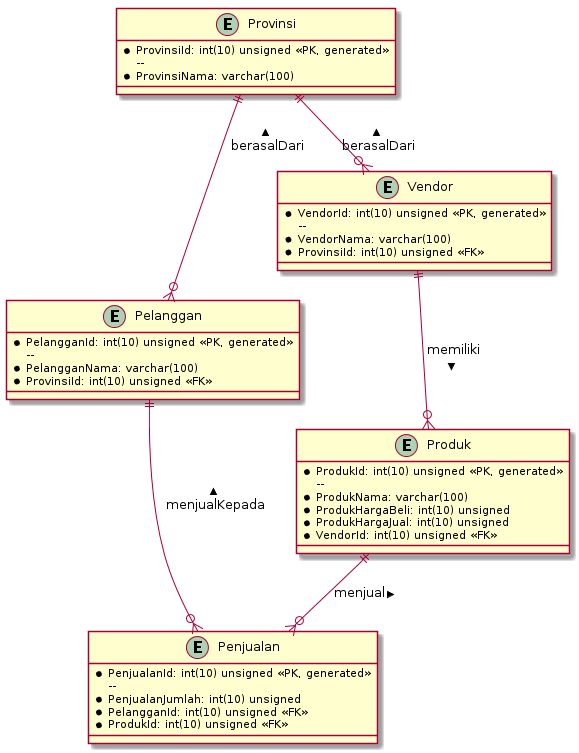

The diagram above was rendered by PlantUML. Its source (embedded in the PNG):
@startuml


entity "Provinsi" as Provinsi {
	*ProvinsiId: int(10) unsigned <<PK, generated>>
    --
    *ProvinsiNama: varchar(100)
}

entity "Pelanggan" as Pelanggan {
	*PelangganId: int(10) unsigned <<PK, generated>>
    --
    *PelangganNama: varchar(100)
    *ProvinsiId: int(10) unsigned <<FK>>
}

entity "Vendor" as Vendor {
	*VendorId: int(10) unsigned <<PK, generated>>
    --
    *VendorNama: varchar(100)
    *ProvinsiId: int(10) unsigned <<FK>>
}

entity "Produk" as Produk {
	*ProdukId: int(10) unsigned <<PK, generated>>
    --
    *ProdukNama: varchar(100)
    *ProdukHargaBeli: int(10) unsigned
    *ProdukHargaJual: int(10) unsigned
    *VendorId: int(10) unsigned <<FK>>
}

entity "Penjualan" as Penjualan {
	*PenjualanId: int(10) unsigned <<PK, generated>>
    --
    *PenjualanJumlah: int(10) unsigned
    *PelangganId: int(10) unsigned <<FK>>
    *ProdukId: int(10) unsigned <<FK>>
}

Provinsi ||--o{ Pelanggan : berasalDari <
Provinsi ||--o{ Vendor : berasalDari <

Pelanggan ||--o{ Penjualan : menjualKepada <
Produk ||--o{ Penjualan : menjual <

Vendor ||--o{ Produk : memiliki >
@enduml